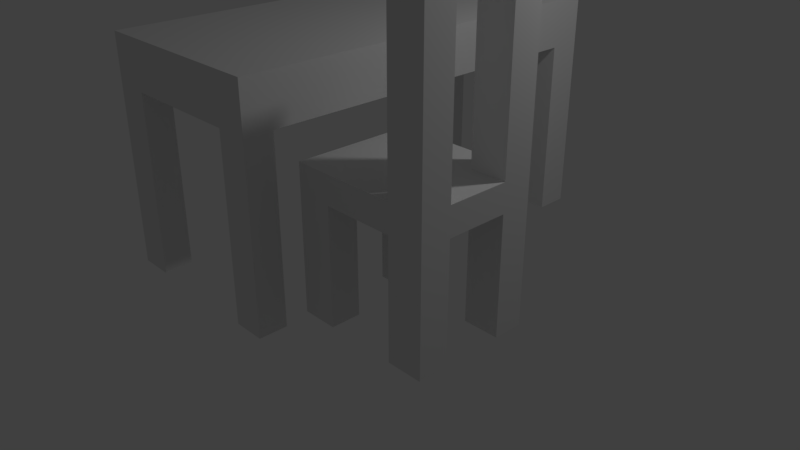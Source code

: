 # Source: mesa.blend  (saved by Blender 2.79.0; exported with 4.5.12 LTS)
import bpy
from mathutils import Matrix  # noqa: F401  (used for matrix-valued properties, if any)

bpy.ops.wm.read_factory_settings(use_empty=True)
scene = bpy.context.scene
scene.name = 'Scene'

# ---- collections
col_collection_1 = bpy.data.collections.new('Collection 1'); scene.collection.children.link(col_collection_1)

# ---- materials (node trees are filled in below, after node groups)
mat_material = bpy.data.materials.new('Material')
mat_material.alpha_threshold = 0.0
mat_material.use_transparent_shadow = False
mat_material.roughness = 0.5
mat_material.line_color = (0.0, 0.0, 0.0, 1.0)

# ---- material node trees

# ---- world
world_world = bpy.data.worlds.new('World'); scene.world = world_world
world_world.color = (0.05088, 0.05088, 0.05088)
world_world.use_sun_shadow = False
world_world.sun_shadow_jitter_overblur = 0.0
world_world.cycles.sampling_method = 'MANUAL'

# ---- cameras
cam_camera = bpy.data.cameras.new('Camera')
cam_camera.clip_end = 100.0
cam_camera.lens = 35.0
cam_camera.sensor_width = 32.0
cam_camera.sensor_height = 18.0
cam_camera.ortho_scale = 7.314
cam_camera.dof.focus_distance = 0.0
cam_camera.dof.aperture_fstop = 128.0

# ---- lights
light_lamp = bpy.data.lights.new('Lamp', 'POINT')
light_lamp.transmission_factor = 0.0
light_lamp.cutoff_distance = 30.0
light_lamp.energy = 100.0
light_lamp.shadow_buffer_clip_start = 1.001
light_lamp.shadow_soft_size = 0.1
light_lamp.shadow_maximum_resolution = 0.006
light_lamp.use_absolute_resolution = True

# ---- meshes
me_cube = bpy.data.meshes.new('Cube')
me_cube.from_pydata([(1.132, 2.466, 1.58), (1.132, -2.466, 1.58), (-1.132, -2.466, 1.58), (-1.132, 2.466, 1.58), (1.132, 2.466, 1.007), (1.132, -2.466, 1.007), (-1.132, -2.466, 1.007), (-1.132, 2.466, 1.007), (1.132, 2.063, 1.58), (-1.132, 2.063, 1.58), (1.132, 2.063, 1.007), (-1.132, 2.063, 1.007), (1.132, -2.128, 1.58), (1.132, -2.128, 1.007), (-1.132, -2.128, 1.58), (-1.132, -2.128, 1.007), (0.7481, 2.466, 1.58), (0.7481, -2.466, 1.58), (0.7481, 2.466, 1.007), (0.7481, -2.466, 1.007), (0.7481, 2.063, 1.007), (0.7481, 2.063, 1.58), (0.7481, -2.128, 1.007), (0.7481, -2.128, 1.58), (-0.7142, 2.466, 1.58), (-0.7142, -2.466, 1.58), (-0.7142, 2.466, 1.007), (-0.7142, -2.466, 1.007), (-0.7142, 2.063, 1.58), (-0.7142, -2.128, 1.58), (-0.7142, 2.063, 1.007), (-0.7142, -2.128, 1.007), (1.132, -2.128, -1.141), (1.132, -2.466, -1.141), (-0.7142, 2.466, -1.141), (-1.132, 2.466, -1.141), (-0.7142, -2.466, -1.141), (-1.132, -2.466, -1.141), (-1.132, 2.063, -1.141), (1.132, 2.466, -1.141), (1.132, 2.063, -1.141), (0.7481, 2.063, -1.141), (-1.132, -2.128, -1.141), (0.7481, -2.128, -1.141), (0.7481, 2.466, -1.141), (0.7481, -2.466, -1.141), (-0.7142, 2.063, -1.141), (-0.7142, -2.128, -1.141), (1.296, -1.979, 0.3804), (1.296, -1.979, 0.6991), (1.296, -0.5951, 0.3804), (1.296, -0.5951, 0.6991), (2.936, -1.979, 0.3804), (2.936, -1.979, 0.6991), (2.936, -0.5951, 0.3804), (2.936, -0.5951, 0.6991), (2.525, -0.5951, 0.3804), (1.707, -0.5951, 0.3804), (1.707, -0.5951, 0.6991), (2.525, -0.5951, 0.6991), (1.707, -1.979, 0.3804), (2.525, -1.979, 0.3804), (2.525, -1.979, 0.6991), (1.707, -1.979, 0.6991), (1.296, -0.9395, 0.3804), (1.296, -1.635, 0.3804), (1.296, -1.635, 0.6991), (1.296, -0.9395, 0.6991), (2.936, -1.635, 0.3804), (2.936, -0.9395, 0.3804), (2.936, -0.9395, 0.6991), (2.936, -1.635, 0.6991), (2.525, -0.9395, 0.6991), (2.525, -1.635, 0.6991), (1.707, -0.9395, 0.6991), (1.707, -1.635, 0.6991), (1.707, -0.9395, 0.3804), (1.707, -1.635, 0.3804), (2.525, -0.9395, 0.3804), (2.525, -1.635, 0.3804), (1.296, -1.635, -0.9478), (1.296, -1.979, -0.9478), (1.707, -0.5951, -0.9478), (1.296, -0.5951, -0.9478), (2.936, -0.9395, -0.9478), (2.936, -0.5951, -0.9478), (2.525, -1.979, -0.9478), (2.936, -1.979, -0.9478), (2.525, -0.5951, -0.9478), (1.707, -1.979, -0.9478), (1.707, -1.635, -0.9478), (2.525, -1.635, -0.9478), (1.296, -0.9395, -0.9478), (2.936, -1.635, -0.9478), (1.707, -0.9395, -0.9478), (2.525, -0.9395, -0.9478), (2.525, -0.5951, 1.114), (2.936, -0.5951, 1.114), (2.936, -1.635, 1.114), (2.936, -1.979, 1.114), (2.525, -1.979, 1.114), (2.525, -1.635, 1.114), (2.936, -0.9395, 1.114), (2.525, -0.9395, 1.114), (2.525, -0.5951, 2.675), (2.936, -0.5951, 2.675), (2.936, -1.635, 2.675), (2.936, -1.979, 2.675), (2.525, -1.979, 2.675), (2.525, -1.635, 2.675), (2.936, -0.9395, 2.675), (2.525, -0.9395, 2.675)], [], [(29, 25, 2, 14), (6, 27, 36, 37), (12, 13, 5, 1), (25, 27, 6, 2), (9, 11, 7, 3), (26, 24, 3, 7), (14, 15, 11, 9), (0, 4, 10, 8), (18, 20, 41, 44), (24, 28, 9, 3), (2, 6, 15, 14), (8, 10, 13, 12), (30, 11, 15, 31), (28, 29, 14, 9), (8, 12, 23, 21), (10, 20, 22, 13), (0, 8, 21, 16), (26, 7, 35, 34), (4, 0, 16, 18), (1, 5, 19, 17), (19, 5, 33, 45), (12, 1, 17, 23), (21, 23, 29, 28), (20, 30, 31, 22), (16, 21, 28, 24), (18, 26, 30, 20), (18, 16, 24, 26), (17, 19, 27, 25), (22, 31, 27, 19), (23, 17, 25, 29), (47, 42, 37, 36), (34, 35, 38, 46), (39, 44, 41, 40), (32, 43, 45, 33), (30, 26, 34, 46), (20, 10, 40, 41), (7, 11, 38, 35), (13, 22, 43, 32), (22, 19, 45, 43), (11, 30, 46, 38), (27, 31, 47, 36), (31, 15, 42, 47), (10, 4, 39, 40), (4, 18, 44, 39), (5, 13, 32, 33), (15, 6, 37, 42), (64, 67, 51, 50), (56, 59, 55, 54), (68, 71, 53, 52), (60, 63, 49, 48), (48, 65, 80, 81), (75, 66, 49, 63), (71, 73, 101, 98), (73, 75, 63, 62), (77, 60, 89, 90), (77, 79, 61, 60), (52, 53, 62, 61), (61, 62, 63, 60), (50, 51, 58, 57), (57, 58, 59, 56), (57, 56, 78, 76), (76, 78, 79, 77), (54, 69, 84, 85), (64, 76, 77, 65), (59, 58, 74, 72), (72, 74, 75, 73), (73, 62, 100, 101), (70, 72, 73, 71), (58, 51, 67, 74), (74, 67, 66, 75), (64, 50, 83, 92), (78, 69, 68, 79), (54, 55, 70, 69), (69, 70, 71, 68), (48, 49, 66, 65), (65, 66, 67, 64), (91, 93, 87, 86), (80, 90, 89, 81), (83, 82, 94, 92), (88, 85, 84, 95), (61, 79, 91, 86), (60, 48, 81, 89), (76, 64, 92, 94), (69, 78, 95, 84), (68, 52, 87, 93), (65, 77, 90, 80), (52, 61, 86, 87), (57, 76, 94, 82), (79, 68, 93, 91), (50, 57, 82, 83), (56, 54, 85, 88), (78, 56, 88, 95), (96, 103, 111, 104), (98, 101, 109, 106), (62, 53, 99, 100), (55, 59, 96, 97), (59, 72, 103, 96), (70, 55, 97, 102), (53, 71, 98, 99), (72, 70, 102, 103), (106, 109, 108, 107), (105, 104, 111, 110), (101, 100, 108, 109), (99, 98, 106, 107), (103, 102, 110, 111), (102, 97, 105, 110), (100, 99, 107, 108), (97, 96, 104, 105)])
me_cube.materials.append(mat_material)
me_cube.use_remesh_preserve_volume = False
me_cube.use_remesh_preserve_attributes = False
me_cube.use_mirror_vertex_groups = False
me_cube.update()

# ---- objects
ob_cube = bpy.data.objects.new('Cube', me_cube)
ob_lamp = bpy.data.objects.new('Lamp', light_lamp)
ob_camera = bpy.data.objects.new('Camera', cam_camera)

# ---- transforms, parenting, visibility, modifiers, constraints
ob_cube.location = (0.0, 0.0, 1.523)
ob_cube.lock_rotations_4d = False
ob_cube.empty_display_type = 'ARROWS'
ob_cube.lineart.crease_threshold = 0.0
ob_lamp.location = (4.076, 1.005, 5.904)
ob_lamp.rotation_euler = (0.6503, 0.05522, 1.866)
ob_lamp.lock_rotations_4d = False
ob_lamp.empty_display_type = 'ARROWS'
ob_lamp.color = (0.0, 0.0, 0.0, 0.0)
ob_lamp.hide_viewport = True
ob_lamp.lineart.crease_threshold = 0.0
ob_camera.location = (7.481, -6.508, 5.344)
ob_camera.rotation_euler = (1.109, 0.0, 0.8149)
ob_camera.lock_rotations_4d = False
ob_camera.empty_display_type = 'ARROWS'
ob_camera.color = (0.0, 0.0, 0.0, 0.0)
ob_camera.hide_viewport = True
ob_camera.display_type = 'WIRE'
ob_camera.lineart.crease_threshold = 0.0

# ---- collection membership
col_collection_1.objects.link(ob_cube)
col_collection_1.objects.link(ob_lamp)
col_collection_1.objects.link(ob_camera)

# ---- scene / render settings (as saved in the file)
scene.camera = ob_camera
scene.frame_start = 1; scene.frame_end = 250; scene.frame_set(1)
scene.render.engine = 'BLENDER_EEVEE_NEXT'
scene.render.resolution_percentage = 50
scene.render.dither_intensity = 0.0
scene.cycles.use_denoising = False
scene.cycles.samples = 128
scene.cycles.sampling_pattern = 'TABULATED_SOBOL'
scene.cycles.use_adaptive_sampling = False
scene.cycles.use_light_tree = False
scene.cycles.blur_glossy = 0.0
scene.cycles.sample_clamp_indirect = 0.0
scene.view_settings.view_transform = 'Standard'
bpy.context.view_layer.update()
